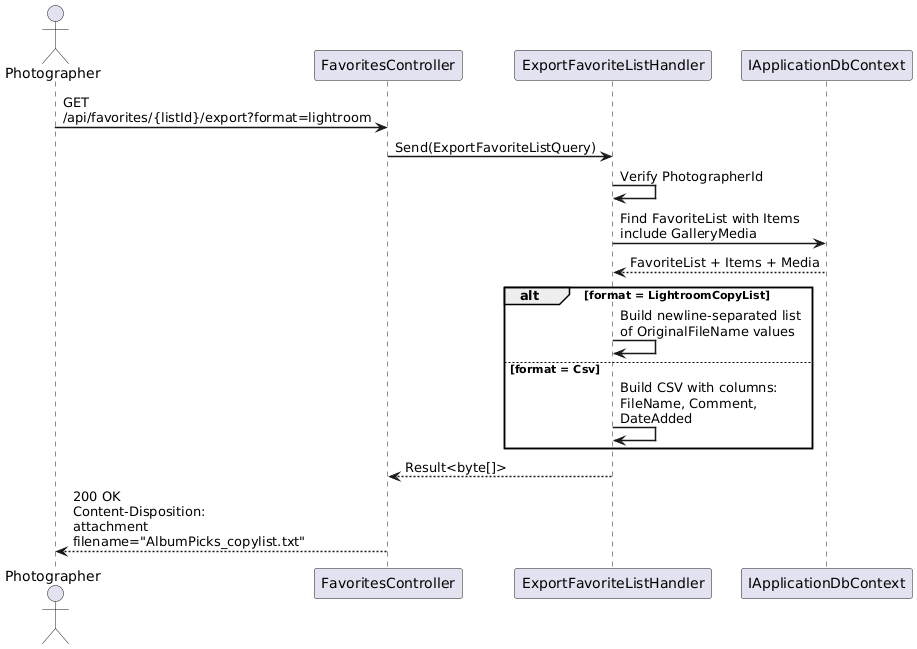

The diagram above was rendered by PlantUML. Its source (embedded in the PNG):
@startuml
skinparam sequenceArrowThickness 1.5
skinparam maxMessageSize 200

actor Photographer
participant "FavoritesController" as API
participant "ExportFavoriteListHandler" as Handler
participant "IApplicationDbContext" as DB

Photographer -> API : GET /api/favorites/{listId}/export?format=lightroom
API -> Handler : Send(ExportFavoriteListQuery)

Handler -> Handler : Verify PhotographerId
Handler -> DB : Find FavoriteList with Items\ninclude GalleryMedia
DB --> Handler : FavoriteList + Items + Media

alt format = LightroomCopyList
  Handler -> Handler : Build newline-separated list\nof OriginalFileName values
else format = Csv
  Handler -> Handler : Build CSV with columns:\nFileName, Comment, DateAdded
end

Handler --> API : Result<byte[]>
API --> Photographer : 200 OK\nContent-Disposition: attachment\nfilename="AlbumPicks_copylist.txt"

@enduml